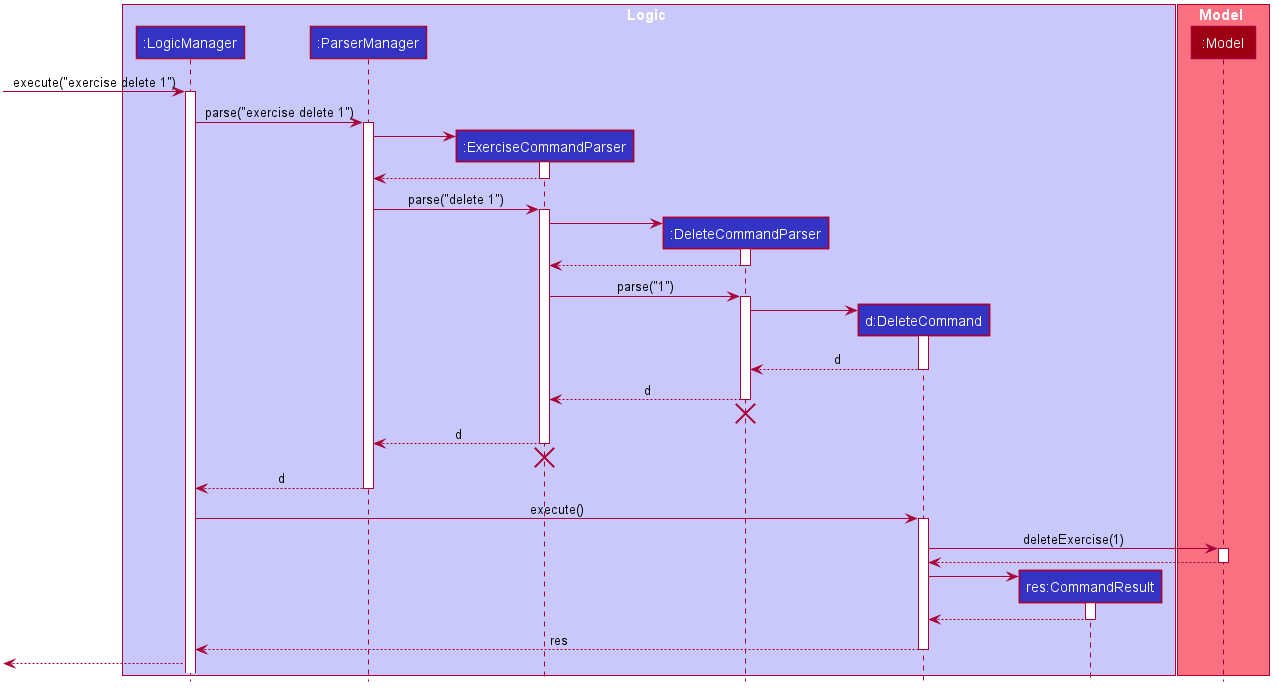

The diagram above was rendered by PlantUML. Its source (embedded in the PNG):
@startuml










skinparam BackgroundColor #FFFFFFF

skinparam Shadowing false

skinparam Class {
    FontColor #FFFFFF
    BorderThickness 1
    BorderColor #FFFFFF
    StereotypeFontColor #FFFFFF
    FontName Arial
}

skinparam Actor {
    BorderColor #000000
    Color #000000
    FontName Arial
}

skinparam Sequence {
    MessageAlign center
    BoxFontSize 15
    BoxPadding 0
    BoxFontColor #FFFFFF
    FontName Arial
}

skinparam Participant {
    FontColor #FFFFFFF
    Padding 20
}

skinparam MinClassWidth 50
skinparam ParticipantPadding 10
skinparam Shadowing false
skinparam DefaultTextAlignment center
skinparam packageStyle Rectangle

hide footbox
hide members
hide circle

box Logic #C8C8FA
participant ":LogicManager" as LogicManager #3333C4
participant ":ParserManager" as ParserManager #3333C4
participant ":ExerciseCommandParser" as ExerciseCommandParser #3333C4
participant ":DeleteCommandParser" as DeleteCommandParser #3333C4
participant "d:DeleteCommand" as DeleteCommand #3333C4
participant "res:CommandResult" as CommandResult #3333C4
end box

box Model #F97181
participant ":Model" as Model #9D0012
end box

[-> LogicManager : execute("exercise delete 1")
activate LogicManager

LogicManager -> ParserManager : parse("exercise delete 1")
activate ParserManager

create ExerciseCommandParser
ParserManager -> ExerciseCommandParser
activate ExerciseCommandParser

ExerciseCommandParser --> ParserManager
deactivate ExerciseCommandParser

ParserManager -> ExerciseCommandParser : parse("delete 1")
activate ExerciseCommandParser

create DeleteCommandParser
ExerciseCommandParser -> DeleteCommandParser
activate DeleteCommandParser

DeleteCommandParser --> ExerciseCommandParser
deactivate DeleteCommandParser

ExerciseCommandParser -> DeleteCommandParser : parse("1")
activate DeleteCommandParser

create DeleteCommand
DeleteCommandParser -> DeleteCommand
activate DeleteCommand

DeleteCommand --> DeleteCommandParser : d
deactivate DeleteCommand

DeleteCommandParser --> ExerciseCommandParser : d
deactivate DeleteCommandParser
DeleteCommandParser -[hidden]-> ExerciseCommandParser
destroy DeleteCommandParser

ExerciseCommandParser --> ParserManager : d
deactivate ExerciseCommandParser
ExerciseCommandParser -[hidden]-> ParserManager
destroy ExerciseCommandParser

ParserManager --> LogicManager : d
deactivate ParserManager

LogicManager -> DeleteCommand : execute()
activate DeleteCommand

DeleteCommand -> Model : deleteExercise(1)
activate Model

Model --> DeleteCommand
deactivate Model

create CommandResult
DeleteCommand -> CommandResult
activate CommandResult

CommandResult --> DeleteCommand
deactivate CommandResult

DeleteCommand --> LogicManager : res
deactivate DeleteCommand

[<--LogicManager
@enduml